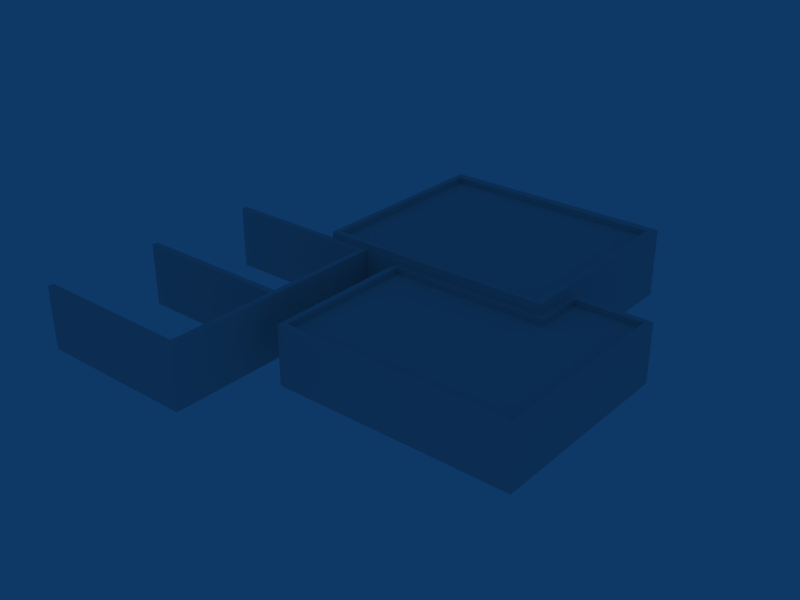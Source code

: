 # Source: ebbr_building_ref_026.blend  (saved by Blender 2.79.0; exported with 4.5.12 LTS)
import bpy
from mathutils import Matrix  # noqa: F401  (used for matrix-valued properties, if any)

bpy.ops.wm.read_factory_settings(use_empty=True)
scene = bpy.context.scene
scene.name = 'Scene'

# ---- collections
col_collection_1 = bpy.data.collections.new('Collection 1'); scene.collection.children.link(col_collection_1)

# ---- materials (node trees are filled in below, after node groups)
mat_material = bpy.data.materials.new('Material')
mat_material.alpha_threshold = 0.0
mat_material.roughness = 0.5

# ---- material node trees

# ---- world
world_world = bpy.data.worlds.new('World'); scene.world = world_world
world_world.color = (0.05656, 0.2208, 0.4)
world_world.use_sun_shadow = False
world_world.sun_shadow_jitter_overblur = 0.0
world_world.cycles.sampling_method = 'NONE'
world_world.cycles.sample_map_resolution = 256

# ---- meshes
me_cube = bpy.data.meshes.new('Cube')
me_cube.from_pydata([(0.15, 1.0, -1.0), (0.15, -11.0, -1.0), (-0.15, -11.0, -1.0), (-0.15, 1.0, -1.0), (0.15, 1.0, 2.2), (0.15, -11.0, 2.2), (-0.15, -11.0, 2.2), (-0.15, 1.0, 2.2), (0.15, 0.7, -1.0), (0.15, -10.7, -1.0), (-0.15, -10.7, -1.0), (-0.15, 0.7, -1.0), (0.15, 0.7, 2.2), (0.15, -10.7, 2.2), (-0.15, -10.7, 2.2), (-0.15, 0.7, 2.2), (0.15, -4.85, -1.0), (0.15, -5.15, -1.0), (-0.15, -5.15, -1.0), (-0.15, -4.85, -1.0), (0.15, -4.85, 2.2), (0.15, -5.15, 2.2), (-0.15, -5.15, 2.2), (-0.15, -4.85, 2.2), (-8.15, -4.85, -1.0), (-8.15, -4.85, 2.2), (-8.15, -5.15, -1.0), (-8.15, -5.15, 2.2), (-8.15, 0.7, -1.0), (-8.15, 0.7, 2.2), (-8.15, -10.7, -1.0), (-8.15, -10.7, 2.2), (-8.15, 1.0, 2.2), (-8.15, -11.0, 2.2), (-8.15, 1.0, -1.0), (-8.15, -11.0, -1.0)], [], [(1, 5, 6, 2), (4, 0, 3, 7), (7, 15, 12, 4), (14, 6, 5, 13), (8, 0, 4, 12), (13, 5, 1, 9), (15, 23, 20, 12), (23, 22, 21, 20), (22, 14, 13, 21), (12, 20, 16, 8), (20, 21, 17, 16), (21, 13, 9, 17), (14, 22, 18, 10), (23, 15, 11, 19), (23, 19, 24, 25), (18, 22, 27, 26), (22, 23, 25, 27), (11, 15, 29, 28), (14, 10, 30, 31), (15, 7, 32, 29), (6, 14, 31, 33), (7, 3, 34, 32), (2, 6, 33, 35), (27, 25, 24, 26), (29, 32, 34, 28), (33, 31, 30, 35)])
_uv = me_cube.uv_layers.new(name='UVTex')
_uv.uv.foreach_set('vector', [0.5312, 0.03125, 0.7188, 0.03125, 0.7188, 0.2188, 0.5312, 0.2188, 0.5312, 0.03125, 0.7188, 0.03125, 0.7188, 0.2188, 0.5312, 0.2188, 0.03125, 0.2812, 0.2188, 0.2812, 0.2188, 0.4688, 0.03125, 0.4688, 0.03125, 0.2812, 0.2188, 0.2812, 0.2188, 0.4688, 0.03125, 0.4688, 0.5312, 0.03125, 0.7188, 0.03125, 0.7188, 0.2188, 0.5312, 0.2188, 0.5312, 0.03125, 0.7188, 0.03125, 0.7188, 0.2188, 0.5312, 0.2188, 0.03125, 0.2812, 0.2188, 0.2812, 0.2188, 0.4688, 0.03125, 0.4688, 0.03125, 0.2812, 0.2188, 0.2812, 0.2188, 0.4688, 0.03125, 0.4688, 0.03125, 0.2812, 0.2188, 0.2812, 0.2188, 0.4688, 0.03125, 0.4688, 0.5312, 0.03125, 0.7188, 0.03125, 0.7188, 0.2188, 0.5312, 0.2188, 0.5312, 0.03125, 0.7188, 0.03125, 0.7188, 0.2188, 0.5312, 0.2188, 0.5312, 0.03125, 0.7188, 0.03125, 0.7188, 0.2188, 0.5312, 0.2188, 0.5312, 0.03125, 0.7188, 0.03125, 0.7188, 0.2188, 0.5312, 0.2188, 0.5312, 0.03125, 0.7188, 0.03125, 0.7188, 0.2188, 0.5312, 0.2188, 0.5312, 0.03125, 0.7188, 0.03125, 0.7188, 0.2188, 0.5312, 0.2188, 0.5312, 0.03125, 0.7188, 0.03125, 0.7188, 0.2188, 0.5312, 0.2188, 0.03125, 0.2812, 0.2188, 0.2812, 0.2188, 0.4688, 0.03125, 0.4688, 0.5312, 0.03125, 0.7188, 0.03125, 0.7188, 0.2188, 0.5312, 0.2188, 0.5312, 0.03125, 0.7188, 0.03125, 0.7188, 0.2188, 0.5312, 0.2188, 0.03125, 0.2812, 0.2188, 0.2812, 0.2188, 0.4688, 0.03125, 0.4688, 0.03125, 0.2812, 0.2188, 0.2812, 0.2188, 0.4688, 0.03125, 0.4688, 0.5312, 0.03125, 0.7188, 0.03125, 0.7188, 0.2188, 0.5312, 0.2188, 0.5312, 0.03125, 0.7188, 0.03125, 0.7188, 0.2188, 0.5312, 0.2188, 0.5312, 0.03125, 0.7188, 0.03125, 0.7188, 0.2188, 0.5312, 0.2188, 0.5312, 0.03125, 0.7188, 0.03125, 0.7188, 0.2188, 0.5312, 0.2188, 0.5312, 0.03125, 0.7188, 0.03125, 0.7188, 0.2188, 0.5312, 0.2188])
me_cube.materials.append(mat_material)
me_cube.use_remesh_preserve_volume = False
me_cube.use_remesh_preserve_attributes = False
me_cube.use_mirror_vertex_groups = False
me_cube.update()
me_cube_001 = bpy.data.meshes.new('Cube.001')
me_cube_001.from_pydata([(8.001, -9.0, -1.5), (-8.001, 9.0, -1.5), (8.001, -9.0, 1.5), (-8.001, 9.0, 1.5), (-3.999, -9.0, -1.5), (-3.999, 9.0, -1.5), (-3.999, -9.0, 1.5), (-3.999, 9.0, 1.5), (4.31, -9.0, -1.5), (4.0, 9.0, -1.5), (4.31, -9.0, 1.5), (4.0, 9.0, 1.5), (8.001, -1.552, -1.5), (8.001, -1.552, 1.5), (-8.001, -1.252, 1.5), (-3.999, -1.252, 1.5), (4.0, -1.252, 1.5), (-8.001, 1.252, -1.5), (-8.001, 1.252, 1.5), (-3.999, -1.252, -1.5), (-8.001, -1.252, -1.5), (4.0, 1.252, -1.5), (4.0, 1.252, 1.5), (8.001, 1.252, 1.5), (8.001, 1.252, -1.5), (4.0, -1.252, 2.0), (4.0, 1.252, 2.0), (4.0, 9.0, 2.0), (-8.001, -1.252, 2.0), (-8.001, 1.252, 2.0), (-8.001, 9.0, 2.0), (-3.999, -1.252, 2.0), (-3.999, 9.0, 2.0), (-3.999, 8.563, 2.0), (-7.695, 8.563, 2.0), (3.617, 8.563, 2.0), (-7.695, -0.9423, 2.0), (-3.999, -0.9423, 2.0), (3.617, -0.9423, 2.0), (-7.695, 1.252, 2.0), (3.617, 1.252, 2.0), (3.617, -0.9423, 1.7), (3.617, 1.252, 1.7), (3.617, 8.563, 1.7), (-7.695, -0.9423, 1.7), (-7.695, 1.252, 1.7), (-7.695, 8.563, 1.7), (-3.999, -0.9423, 1.7), (-3.999, 8.563, 1.7), (-3.999, 1.252, 1.7), (7.693, -1.552, 1.5), (7.693, 0.9475, 1.5), (4.31, -1.552, 1.5), (4.31, 0.9475, 1.5), (7.693, -8.697, 1.5), (-3.698, -8.697, 1.5), (-3.697, -1.552, 1.5), (4.31, -8.697, 1.5), (7.693, -8.697, 1.2), (4.31, -8.697, 1.2), (-3.698, -8.697, 1.2), (-3.697, -1.552, 1.2), (4.31, -1.552, 1.2), (7.693, -1.552, 1.2), (4.31, 0.9475, 1.2), (7.693, 0.9475, 1.2)], [], [(5, 1, 3, 7), (8, 0, 2, 10), (10, 6, 4, 8), (9, 5, 7, 11), (0, 12, 13, 2), (23, 13, 12, 24), (14, 18, 17, 20), (18, 3, 1, 17), (4, 6, 15, 19), (15, 14, 20, 19), (9, 11, 22, 21), (24, 21, 22, 23), (16, 22, 26, 25), (22, 11, 27, 26), (18, 14, 28, 29), (3, 18, 29, 30), (15, 16, 25, 31), (14, 15, 31, 28), (11, 7, 32, 27), (7, 3, 30, 32), (32, 30, 34, 33), (27, 32, 33, 35), (28, 31, 37, 36), (31, 25, 38, 37), (30, 29, 39, 34), (29, 28, 36, 39), (26, 27, 35, 40), (25, 26, 40, 38), (38, 40, 42, 41), (40, 35, 43, 42), (39, 36, 44, 45), (34, 39, 45, 46), (37, 38, 41, 47), (36, 37, 47, 44), (35, 33, 48, 43), (33, 34, 46, 48), (49, 47, 41, 42), (48, 49, 42, 43), (45, 44, 47, 49), (46, 45, 49, 48), (13, 23, 51, 50), (22, 16, 52, 53), (23, 22, 53, 51), (2, 13, 50, 54), (15, 6, 55, 56), (16, 15, 56, 52), (6, 10, 57, 55), (10, 2, 54, 57), (57, 54, 58, 59), (55, 57, 59, 60), (52, 56, 61, 62), (56, 55, 60, 61), (54, 50, 63, 58), (51, 53, 64, 65), (53, 52, 62, 64), (50, 51, 65, 63), (62, 59, 58, 63), (61, 60, 59, 62), (64, 62, 63, 65)])
_uv = me_cube_001.uv_layers.new(name='UVTex')
_uv.uv.foreach_set('vector', [0.2812, 0.7812, 0.4688, 0.7812, 0.4688, 0.9688, 0.2812, 0.9688, 0.2812, 0.7812, 0.4688, 0.7812, 0.4688, 0.9688, 0.2812, 0.9688, 0.2812, 0.7812, 0.4688, 0.7812, 0.4688, 0.9688, 0.2812, 0.9688, 0.2812, 0.7812, 0.4688, 0.7812, 0.4688, 0.9688, 0.2812, 0.9688, 0.2812, 0.7812, 0.4688, 0.7812, 0.4688, 0.9688, 0.2812, 0.9688, 0.2812, 0.7812, 0.4688, 0.7812, 0.4688, 0.9688, 0.2812, 0.9688, 0.2812, 0.7812, 0.4688, 0.7812, 0.4688, 0.9688, 0.2812, 0.9688, 0.2812, 0.7812, 0.4688, 0.7812, 0.4688, 0.9688, 0.2812, 0.9688, 0.2812, 0.7812, 0.4688, 0.7812, 0.4688, 0.9688, 0.2812, 0.9688, 0.2812, 0.7812, 0.4688, 0.7812, 0.4688, 0.9688, 0.2812, 0.9688, 0.2812, 0.7812, 0.4688, 0.7812, 0.4688, 0.9688, 0.2812, 0.9688, 0.2812, 0.7812, 0.4688, 0.7812, 0.4688, 0.9688, 0.2812, 0.9688, 0.2812, 0.7812, 0.4688, 0.7812, 0.4688, 0.9688, 0.2812, 0.9688, 0.2812, 0.7812, 0.4688, 0.7812, 0.4688, 0.9688, 0.2812, 0.9688, 0.2812, 0.7812, 0.4688, 0.7812, 0.4688, 0.9688, 0.2812, 0.9688, 0.2812, 0.7812, 0.4688, 0.7812, 0.4688, 0.9688, 0.2812, 0.9688, 0.2812, 0.7812, 0.4688, 0.7812, 0.4688, 0.9688, 0.2812, 0.9688, 0.2812, 0.7812, 0.4688, 0.7812, 0.4688, 0.9688, 0.2812, 0.9688, 0.2812, 0.7812, 0.4688, 0.7812, 0.4688, 0.9688, 0.2812, 0.9688, 0.2812, 0.7812, 0.4688, 0.7812, 0.4688, 0.9688, 0.2812, 0.9688, 0.2812, 0.7812, 0.4688, 0.7812, 0.4688, 0.9688, 0.2812, 0.9688, 0.2812, 0.7812, 0.4688, 0.7812, 0.4688, 0.9688, 0.2812, 0.9688, 0.2812, 0.7812, 0.4688, 0.7812, 0.4688, 0.9688, 0.2812, 0.9688, 0.2812, 0.7812, 0.4688, 0.7812, 0.4688, 0.9688, 0.2812, 0.9688, 0.2812, 0.7812, 0.4688, 0.7812, 0.4688, 0.9688, 0.2812, 0.9688, 0.2812, 0.7812, 0.4688, 0.7812, 0.4688, 0.9688, 0.2812, 0.9688, 0.2812, 0.7812, 0.4688, 0.7812, 0.4688, 0.9688, 0.2812, 0.9688, 0.2812, 0.7812, 0.4688, 0.7812, 0.4688, 0.9688, 0.2812, 0.9688, 0.2812, 0.7812, 0.4688, 0.7812, 0.4688, 0.9688, 0.2812, 0.9688, 0.2812, 0.7812, 0.4688, 0.7812, 0.4688, 0.9688, 0.2812, 0.9688, 0.2812, 0.7812, 0.4688, 0.7812, 0.4688, 0.9688, 0.2812, 0.9688, 0.2812, 0.7812, 0.4688, 0.7812, 0.4688, 0.9688, 0.2812, 0.9688, 0.2812, 0.7812, 0.4688, 0.7812, 0.4688, 0.9688, 0.2812, 0.9688, 0.2812, 0.7812, 0.4688, 0.7812, 0.4688, 0.9688, 0.2812, 0.9688, 0.2812, 0.7812, 0.4688, 0.7812, 0.4688, 0.9688, 0.2812, 0.9688, 0.2812, 0.7812, 0.4688, 0.7812, 0.4688, 0.9688, 0.2812, 0.9688, 0.5312, 0.2812, 0.7188, 0.2812, 0.7188, 0.4688, 0.5312, 0.4688, 0.5312, 0.2812, 0.7188, 0.2812, 0.7188, 0.4688, 0.5312, 0.4688, 0.5312, 0.2812, 0.7188, 0.2812, 0.7188, 0.4688, 0.5312, 0.4688, 0.5312, 0.2812, 0.7188, 0.2812, 0.7188, 0.4688, 0.5312, 0.4688, 0.2812, 0.7812, 0.4688, 0.7812, 0.4688, 0.9688, 0.2812, 0.9688, 0.2812, 0.7812, 0.4688, 0.7812, 0.4688, 0.9688, 0.2812, 0.9688, 0.2812, 0.7812, 0.4688, 0.7812, 0.4688, 0.9688, 0.2812, 0.9688, 0.2812, 0.7812, 0.4688, 0.7812, 0.4688, 0.9688, 0.2812, 0.9688, 0.2812, 0.7812, 0.4688, 0.7812, 0.4688, 0.9688, 0.2812, 0.9688, 0.2812, 0.7812, 0.4688, 0.7812, 0.4688, 0.9688, 0.2812, 0.9688, 0.2812, 0.7812, 0.4688, 0.7812, 0.4688, 0.9688, 0.2812, 0.9688, 0.2812, 0.7812, 0.4688, 0.7812, 0.4688, 0.9688, 0.2812, 0.9688, 0.2812, 0.7812, 0.4688, 0.7812, 0.4688, 0.9688, 0.2812, 0.9688, 0.2812, 0.7812, 0.4688, 0.7812, 0.4688, 0.9688, 0.2812, 0.9688, 0.2812, 0.7812, 0.4688, 0.7812, 0.4688, 0.9688, 0.2812, 0.9688, 0.2812, 0.7812, 0.4688, 0.7812, 0.4688, 0.9688, 0.2812, 0.9688, 0.2812, 0.7812, 0.4688, 0.7812, 0.4688, 0.9688, 0.2812, 0.9688, 0.2812, 0.7812, 0.4688, 0.7812, 0.4688, 0.9688, 0.2812, 0.9688, 0.2812, 0.7812, 0.4688, 0.7812, 0.4688, 0.9688, 0.2812, 0.9688, 0.2812, 0.7812, 0.4688, 0.7812, 0.4688, 0.9688, 0.2812, 0.9688, 0.5312, 0.2812, 0.7188, 0.2812, 0.7188, 0.4688, 0.5312, 0.4688, 0.5312, 0.2812, 0.7188, 0.2812, 0.7188, 0.4688, 0.5312, 0.4688, 0.5312, 0.2812, 0.7188, 0.2812, 0.7188, 0.4688, 0.5312, 0.4688])
me_cube_001.materials.append(mat_material)
me_cube_001.use_remesh_preserve_volume = False
me_cube_001.use_remesh_preserve_attributes = False
me_cube_001.use_mirror_vertex_groups = False
me_cube_001.update()

# ---- objects
ob_cube_001 = bpy.data.objects.new('Cube.001', me_cube)
ob_cube = bpy.data.objects.new('Cube', me_cube_001)

# ---- transforms, parenting, visibility, modifiers, constraints
ob_cube_001.location = (-5.936, -2.252, 1.0)
ob_cube_001.lock_rotations_4d = False
ob_cube_001.empty_display_type = 'ARROWS'
ob_cube_001.lineart.crease_threshold = 0.0
ob_cube.location = (0.0, 0.0, 1.501)
ob_cube.lock_rotations_4d = False
ob_cube.empty_display_type = 'ARROWS'
ob_cube.lineart.crease_threshold = 0.0

# ---- collection membership
col_collection_1.objects.link(ob_cube_001)
col_collection_1.objects.link(ob_cube)

# ---- scene / render settings (as saved in the file)
scene.frame_start = 1; scene.frame_end = 250; scene.frame_set(1)
scene.render.engine = 'BLENDER_EEVEE_NEXT'
scene.render.image_settings.file_format = 'JPEG'
scene.render.image_settings.color_mode = 'RGB'
scene.render.image_settings.compression = 90
scene.render.resolution_x = 800
scene.render.resolution_y = 600
scene.render.pixel_aspect_x = 100.0
scene.render.pixel_aspect_y = 100.0
scene.render.fps = 25
scene.render.dither_intensity = 0.0
scene.render.use_compositing = False
scene.render.use_sequencer = False
scene.render.bake_margin = 2
scene.render.bake_bias = 0.0
scene.render.use_stamp_time = False
scene.render.use_stamp_date = False
scene.render.use_stamp_frame = False
scene.render.use_stamp_camera = False
scene.render.use_stamp_scene = False
scene.render.use_stamp_filename = False
scene.render.use_stamp_render_time = False
scene.render.stamp_font_size = 0
scene.cycles.use_denoising = False
scene.cycles.samples = 10
scene.cycles.sampling_pattern = 'TABULATED_SOBOL'
scene.cycles.light_sampling_threshold = 0.0
scene.cycles.use_adaptive_sampling = False
scene.cycles.use_light_tree = False
scene.cycles.blur_glossy = 0.0
scene.cycles.volume_bounces = 1
scene.cycles.pixel_filter_type = 'GAUSSIAN'
scene.cycles.sample_clamp_indirect = 0.0
scene.view_settings.view_transform = 'Raw'
bpy.context.view_layer.update()

# ---- added for rendering (the .blend has no active camera): camera
cam_auto = bpy.data.cameras.new('AutoCamera')
cam_auto.lens = 50.0
cam_auto.sensor_width = 36.0
cam_auto.clip_end = 1000.0
ob_auto_camera = bpy.data.objects.new('AutoCamera', cam_auto)
scene.collection.objects.link(ob_auto_camera)
ob_auto_camera.location = (26.1463, -37.1526, 25.1017)
ob_auto_camera.rotation_euler = (1.09748, -7.21219e-08, 0.694738)
scene.camera = ob_auto_camera
bpy.context.view_layer.update()
